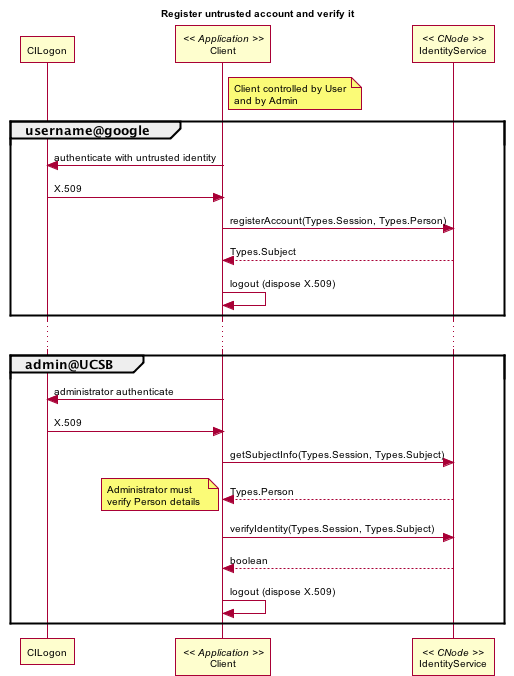

The diagram above was rendered by PlantUML. Its source (embedded in the PNG):
@startuml images/ident_02.png
skinparam activityFontColor black
skinparam activityFontSize 10
skinparam activityFontName arial
skinparam activityArrowFontColor black
skinparam activityArrowFontSize 10
skinparam activityArrowFontName arial
skinparam classArrowFontColor black
skinparam classArrowFontSize 10
skinparam classArrowFontName arial
skinparam classAttributeFontColor black
skinparam classAttributeFontSize 10
skinparam classAttributeFontName arial
skinparam classFontColor black
skinparam classFontSize 10
skinparam classFontName arial
skinparam componentFontColor black
skinparam componentFontSize 10
skinparam componentFontName arial
skinparam componentArrowFontColor black
skinparam componentArrowFontSize 10
skinparam componentArrowFontName arial
skinparam noteFontColor black
skinparam noteFontSize 10
skinparam noteFontName arial
skinparam packageFontColor black
skinparam packageFontSize 10
skinparam packageFontName arial
skinparam sequenceActorFontColor black
skinparam sequenceActorFontSize 10
skinparam sequenceActorFontName arial
skinparam sequenceArrowFontColor black
skinparam sequenceArrowFontSize 10
skinparam sequenceArrowFontName arial
skinparam sequenceGroupingFontColor black
skinparam sequenceGroupingFontSize 10
skinparam sequenceGroupingFontName arial
skinparam sequenceGroupingHeaderFontColor black
skinparam sequenceGroupingHeaderFontSize 10
skinparam sequenceGroupingHeaderFontName arial
skinparam sequenceParticipantFontColor black
skinparam sequenceParticipantFontSize 10
skinparam sequenceParticipantFontName arial
skinparam sequenceTitleFontColor black
skinparam sequenceTitleFontSize 10
skinparam sequenceTitleFontName arial
skinparam titleFontColor black
skinparam titleFontSize 10
skinparam titleFontName arial
skinparam usecaseFontColor black
skinparam usecaseFontSize 7
skinparam usecaseFontName arial
skinparam usecaseActorFontColor black
skinparam usecaseActorFontSize 7
skinparam usecaseActorFontName arial
skinparam usecaseArrowFontColor black
skinparam usecaseArrowFontSize 7
skinparam usecaseArrowFontName arial
title Register untrusted account and verify it
participant "CILogon" as cilogon
participant "Client" as client << Application >>
	note right of client
		Client controlled by User
		and by Admin
	end note	
participant "IdentityService" as ident << CNode >>

group username@google
	'authenticate as primary id
	client -> cilogon:authenticate with untrusted identity
	client <- cilogon: X.509
	'register this identity with DataONE
	client -> ident: registerAccount(Types.Session, Types.Person)
	ident --> client: Types.Subject
	client -> client:logout (dispose X.509)
end
...
group admin@UCSB
	'authenticate as secondary id
	client -> cilogon:administrator authenticate
	client <- cilogon: X.509
	client -> ident:getSubjectInfo(Types.Session, Types.Subject)
	ident --> client:Types.Person
	note left
		Administrator must 
		verify Person details 
	end note
	'request to map identity with existing Subject
	client -> ident: verifyIdentity(Types.Session, Types.Subject)
	ident --> client: boolean
	client -> client:logout (dispose X.509)
end

   @enduml